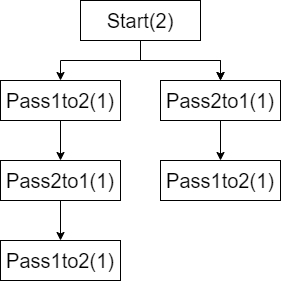

The diagram above was exported from draw.io. Its source (the exported page's mxGraphModel, read from the mxfile embedded in the PNG):
<mxGraphModel dx="1434" dy="731" grid="1" gridSize="10" guides="1" tooltips="1" connect="1" arrows="1" fold="1" page="1" pageScale="1" pageWidth="827" pageHeight="1169" math="0" shadow="0">
  <root>
    <mxCell id="0" />
    <mxCell id="1" parent="0" />
    <mxCell id="EdhIGiwtXLYldp7msiqc-5" value="" style="edgeStyle=orthogonalEdgeStyle;rounded=0;orthogonalLoop=1;jettySize=auto;html=1;fontSize=20;entryX=0.5;entryY=0;entryDx=0;entryDy=0;" parent="1" source="EdhIGiwtXLYldp7msiqc-1" target="Fqb4TD7JOu4F3Ofy6Crc-2" edge="1">
      <mxGeometry relative="1" as="geometry" />
    </mxCell>
    <mxCell id="Fqb4TD7JOu4F3Ofy6Crc-4" value="" style="edgeStyle=orthogonalEdgeStyle;rounded=0;orthogonalLoop=1;jettySize=auto;html=1;" edge="1" parent="1" source="EdhIGiwtXLYldp7msiqc-1" target="Fqb4TD7JOu4F3Ofy6Crc-2">
      <mxGeometry relative="1" as="geometry">
        <Array as="points">
          <mxPoint x="380" y="220" />
          <mxPoint x="460" y="220" />
        </Array>
      </mxGeometry>
    </mxCell>
    <mxCell id="Fqb4TD7JOu4F3Ofy6Crc-5" style="edgeStyle=orthogonalEdgeStyle;rounded=0;orthogonalLoop=1;jettySize=auto;html=1;exitX=0.5;exitY=1;exitDx=0;exitDy=0;entryX=0.5;entryY=0;entryDx=0;entryDy=0;" edge="1" parent="1" source="EdhIGiwtXLYldp7msiqc-1" target="EdhIGiwtXLYldp7msiqc-3">
      <mxGeometry relative="1" as="geometry">
        <mxPoint x="300" y="240" as="targetPoint" />
      </mxGeometry>
    </mxCell>
    <mxCell id="EdhIGiwtXLYldp7msiqc-1" value="&lt;font style=&quot;font-size: 20px;&quot;&gt;Start(2)&lt;/font&gt;" style="rounded=0;whiteSpace=wrap;html=1;" parent="1" vertex="1">
      <mxGeometry x="320" y="160" width="120" height="40" as="geometry" />
    </mxCell>
    <mxCell id="EdhIGiwtXLYldp7msiqc-7" value="" style="edgeStyle=orthogonalEdgeStyle;rounded=0;orthogonalLoop=1;jettySize=auto;html=1;fontSize=20;" parent="1" source="EdhIGiwtXLYldp7msiqc-2" target="EdhIGiwtXLYldp7msiqc-4" edge="1">
      <mxGeometry relative="1" as="geometry" />
    </mxCell>
    <mxCell id="EdhIGiwtXLYldp7msiqc-2" value="&lt;font style=&quot;font-size: 20px;&quot;&gt;Pass2to1(1)&lt;/font&gt;" style="rounded=0;whiteSpace=wrap;html=1;" parent="1" vertex="1">
      <mxGeometry x="240" y="320" width="120" height="40" as="geometry" />
    </mxCell>
    <mxCell id="EdhIGiwtXLYldp7msiqc-6" value="" style="edgeStyle=orthogonalEdgeStyle;rounded=0;orthogonalLoop=1;jettySize=auto;html=1;fontSize=20;" parent="1" source="EdhIGiwtXLYldp7msiqc-3" target="EdhIGiwtXLYldp7msiqc-2" edge="1">
      <mxGeometry relative="1" as="geometry" />
    </mxCell>
    <mxCell id="EdhIGiwtXLYldp7msiqc-3" value="&lt;font style=&quot;font-size: 20px;&quot;&gt;Pass1to2(1)&lt;/font&gt;" style="rounded=0;whiteSpace=wrap;html=1;" parent="1" vertex="1">
      <mxGeometry x="240" y="240" width="120" height="40" as="geometry" />
    </mxCell>
    <mxCell id="EdhIGiwtXLYldp7msiqc-4" value="&lt;font style=&quot;font-size: 20px;&quot;&gt;Pass1to2(1)&lt;/font&gt;" style="rounded=0;whiteSpace=wrap;html=1;" parent="1" vertex="1">
      <mxGeometry x="240" y="400" width="120" height="40" as="geometry" />
    </mxCell>
    <mxCell id="Fqb4TD7JOu4F3Ofy6Crc-1" value="" style="edgeStyle=orthogonalEdgeStyle;rounded=0;orthogonalLoop=1;jettySize=auto;html=1;fontSize=20;" edge="1" parent="1" source="Fqb4TD7JOu4F3Ofy6Crc-2" target="Fqb4TD7JOu4F3Ofy6Crc-3">
      <mxGeometry relative="1" as="geometry" />
    </mxCell>
    <mxCell id="Fqb4TD7JOu4F3Ofy6Crc-2" value="&lt;font style=&quot;font-size: 20px;&quot;&gt;Pass2to1(1)&lt;/font&gt;" style="rounded=0;whiteSpace=wrap;html=1;" vertex="1" parent="1">
      <mxGeometry x="400" y="240" width="120" height="40" as="geometry" />
    </mxCell>
    <mxCell id="Fqb4TD7JOu4F3Ofy6Crc-3" value="&lt;font style=&quot;font-size: 20px;&quot;&gt;Pass1to2(1)&lt;/font&gt;" style="rounded=0;whiteSpace=wrap;html=1;" vertex="1" parent="1">
      <mxGeometry x="400" y="320" width="120" height="40" as="geometry" />
    </mxCell>
  </root>
</mxGraphModel>